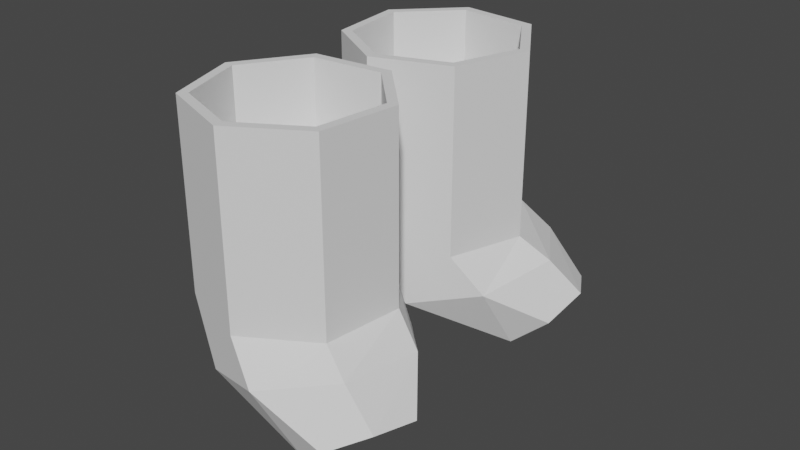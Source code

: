 # Source: Boots.blend  (saved by Blender 3.4.6; exported with 4.5.12 LTS)
import bpy
from mathutils import Matrix  # noqa: F401  (used for matrix-valued properties, if any)

bpy.ops.wm.read_factory_settings(use_empty=True)
scene = bpy.context.scene
scene.name = 'Scene'

# ---- collections
col_collection = bpy.data.collections.new('Collection'); scene.collection.children.link(col_collection)

# ---- world
world_world = bpy.data.worlds.new('World'); scene.world = world_world
world_world.use_nodes = True; world_world.node_tree.nodes.clear()
_N = world_world.node_tree.nodes; _L = world_world.node_tree.links
n0 = _N.new('ShaderNodeOutputWorld'); n0.name = 'World Output'; n0.location = (300, 300)
n1 = _N.new('ShaderNodeBackground'); n1.name = 'Background'; n1.location = (10, 300)
n1.inputs[0].default_value = (0.05088, 0.05088, 0.05088, 1.0)
_L.new(n1.outputs[0], n0.inputs[0])
n0.is_active_output = True
world_world.color = (0.05088, 0.05088, 0.05088)
world_world.use_sun_shadow = False
world_world.sun_shadow_jitter_overblur = 0.0

# ---- meshes
me_cylinder = bpy.data.meshes.new('Cylinder')
me_cylinder.from_pydata([(0.0, 1.0, -1.0), (0.0, 0.8914, 1.0), (0.7818, 0.6235, -1.0), (0.6969, 0.5558, 1.0), (0.9749, -0.2225, -1.0), (0.869, -0.1984, 1.0), (0.4339, -0.901, -1.0), (0.3868, -0.8031, 1.0), (-0.4339, -0.901, -1.0), (-0.3868, -0.8031, 1.0), (-0.9749, -0.2225, -1.0), (-0.869, -0.1984, 1.0), (-0.7818, 0.6235, -1.0), (-0.6969, 0.5558, 1.0), (0.3748, 1.0, -1.51), (1.122, 0.6235, -1.281), (1.307, -0.2225, -1.224), (0.7897, -0.901, -1.383), (-0.04, -0.901, -1.637), (-0.5573, -0.2225, -1.796), (-0.3727, 0.6235, -1.739), (1.202, 0.3604, -1.954), (1.422, 0.2247, -1.779), (1.477, -0.0802, -1.736), (1.324, -0.3247, -1.857), (1.079, -0.3247, -2.051), (0.9262, -0.0802, -2.172), (0.9807, 0.2247, -2.129), (1.202, 0.5735, -1.954), (1.553, 0.3576, -1.676), (1.64, -0.1276, -1.607), (1.397, -0.5167, -1.8), (1.007, -0.5167, -2.109), (0.7633, -0.1276, -2.302), (0.8501, 0.3576, -2.233), (1.112, 0.3604, -1.841), (1.332, 0.2247, -1.666), (1.387, -0.0802, -1.622), (1.234, -0.3247, -1.743), (0.989, -0.3247, -1.938), (0.8362, -0.0802, -2.059), (0.8907, 0.2247, -2.016), (0.7818, 0.6235, 1.0), (0.0, 1.0, 1.0), (0.9749, -0.2225, 1.0), (0.4339, -0.901, 1.0), (-0.4339, -0.901, 1.0), (-0.9749, -0.2225, 1.0), (-0.7818, 0.6235, 1.0), (0.6969, 0.5558, 0.1419), (0.0, 0.8914, 0.1419), (0.869, -0.1984, 0.1419), (0.3868, -0.8031, 0.1419), (-0.3868, -0.8031, 0.1419), (-0.869, -0.1984, 0.1419), (-0.6969, 0.5558, 0.1419)], [], [(0, 43, 42, 2), (2, 42, 44, 4), (4, 44, 45, 6), (6, 45, 46, 8), (8, 46, 47, 10), (11, 9, 53, 54), (10, 47, 48, 12), (12, 48, 43, 0), (10, 12, 20, 19), (20, 14, 28, 34), (6, 8, 18, 17), (12, 0, 14, 20), (2, 4, 16, 15), (8, 10, 19, 18), (0, 2, 15, 14), (4, 6, 17, 16), (25, 26, 40, 39), (18, 19, 33, 32), (16, 17, 31, 30), (14, 15, 29, 28), (19, 20, 34, 33), (17, 18, 32, 31), (15, 16, 30, 29), (22, 21, 28, 29), (23, 22, 29, 30), (24, 23, 30, 31), (25, 24, 31, 32), (26, 25, 32, 33), (27, 26, 33, 34), (21, 27, 34, 28), (35, 36, 37, 38, 39, 40, 41), (23, 24, 38, 37), (21, 22, 36, 35), (26, 27, 41, 40), (24, 25, 39, 38), (22, 23, 37, 36), (27, 21, 35, 41), (1, 3, 42, 43), (3, 5, 44, 42), (5, 7, 45, 44), (7, 9, 46, 45), (9, 11, 47, 46), (11, 13, 48, 47), (13, 1, 43, 48), (49, 50, 55, 54, 53, 52, 51), (7, 5, 51, 52), (3, 1, 50, 49), (13, 11, 54, 55), (9, 7, 52, 53), (5, 3, 49, 51), (1, 13, 55, 50)])
_uv = me_cylinder.uv_layers.new(name='UVMap')
_uv.uv.foreach_set('vector', [1.0, 0.5, 1.0, 1.0, 0.8571, 1.0, 0.8571, 0.5, 0.8571, 0.5, 0.8571, 1.0, 0.7143, 1.0, 0.7143, 0.5, 0.7143, 0.5, 0.7143, 1.0, 0.5714, 1.0, 0.5714, 0.5, 0.5714, 0.5, 0.5714, 1.0, 0.4286, 1.0, 0.4286, 0.5, 0.4286, 0.5, 0.4286, 1.0, 0.2857, 1.0, 0.2857, 0.5, 0.04143, 0.2024, 0.1572, 0.05725, 0.1572, 0.05725, 0.04143, 0.2024, 0.2857, 0.5, 0.2857, 1.0, 0.1429, 1.0, 0.1429, 0.5, 0.1429, 0.5, 0.1429, 1.0, 2.98e-08, 1.0, 2.98e-08, 0.5, 0.2857, 0.5, 0.1429, 0.5, 0.1429, 0.5, 0.2857, 0.5, 0.1429, 0.5, 2.98e-08, 0.5, 2.98e-08, 0.5, 0.1429, 0.5, 0.5714, 0.5, 0.4286, 0.5, 0.4286, 0.5, 0.5714, 0.5, 0.1429, 0.5, 2.98e-08, 0.5, 2.98e-08, 0.5, 0.1429, 0.5, 0.8571, 0.5, 0.7143, 0.5, 0.7143, 0.5, 0.8571, 0.5, 0.4286, 0.5, 0.2857, 0.5, 0.2857, 0.5, 0.4286, 0.5, 1.0, 0.5, 0.8571, 0.5, 0.8571, 0.5, 1.0, 0.5, 0.7143, 0.5, 0.5714, 0.5, 0.5714, 0.5, 0.7143, 0.5, 0.6846, 0.1141, 0.603, 0.2164, 0.603, 0.2164, 0.6846, 0.1141, 0.4286, 0.5, 0.2857, 0.5, 0.2857, 0.5, 0.4286, 0.5, 0.7143, 0.5, 0.5714, 0.5, 0.5714, 0.5, 0.7143, 0.5, 1.0, 0.5, 0.8571, 0.5, 0.8571, 0.5, 1.0, 0.5, 0.2857, 0.5, 0.1429, 0.5, 0.1429, 0.5, 0.2857, 0.5, 0.5714, 0.5, 0.4286, 0.5, 0.4286, 0.5, 0.5714, 0.5, 0.8571, 0.5, 0.7143, 0.5, 0.7143, 0.5, 0.8571, 0.5, 0.8679, 0.344, 0.75, 0.4008, 0.75, 0.49, 0.9376, 0.3996, 0.897, 0.2164, 0.8679, 0.344, 0.9376, 0.3996, 0.984, 0.1966, 0.8154, 0.1141, 0.897, 0.2164, 0.984, 0.1966, 0.8541, 0.03377, 0.6846, 0.1141, 0.8154, 0.1141, 0.8541, 0.03377, 0.6459, 0.03377, 0.603, 0.2164, 0.6846, 0.1141, 0.6459, 0.03377, 0.516, 0.1966, 0.6321, 0.344, 0.603, 0.2164, 0.516, 0.1966, 0.5624, 0.3996, 0.75, 0.4008, 0.6321, 0.344, 0.5624, 0.3996, 0.75, 0.49, 0.75, 0.4008, 0.8679, 0.344, 0.897, 0.2164, 0.8154, 0.1141, 0.6846, 0.1141, 0.603, 0.2164, 0.6321, 0.344, 0.897, 0.2164, 0.8154, 0.1141, 0.8154, 0.1141, 0.897, 0.2164, 0.75, 0.4008, 0.8679, 0.344, 0.8679, 0.344, 0.75, 0.4008, 0.603, 0.2164, 0.6321, 0.344, 0.6321, 0.344, 0.603, 0.2164, 0.8154, 0.1141, 0.6846, 0.1141, 0.6846, 0.1141, 0.8154, 0.1141, 0.8679, 0.344, 0.897, 0.2164, 0.897, 0.2164, 0.8679, 0.344, 0.6321, 0.344, 0.75, 0.4008, 0.75, 0.4008, 0.6321, 0.344, 0.25, 0.4639, 0.4173, 0.3834, 0.4376, 0.3996, 0.25, 0.49, 0.4173, 0.3834, 0.4586, 0.2024, 0.484, 0.1966, 0.4376, 0.3996, 0.4586, 0.2024, 0.3428, 0.05725, 0.3541, 0.03377, 0.484, 0.1966, 0.3428, 0.05725, 0.1572, 0.05725, 0.1459, 0.03377, 0.3541, 0.03377, 0.1572, 0.05725, 0.04143, 0.2024, 0.01602, 0.1966, 0.1459, 0.03377, 0.04143, 0.2024, 0.08274, 0.3834, 0.06236, 0.3996, 0.01602, 0.1966, 0.08274, 0.3834, 0.25, 0.4639, 0.25, 0.49, 0.06236, 0.3996, 0.4173, 0.3834, 0.25, 0.4639, 0.08274, 0.3834, 0.04143, 0.2024, 0.1572, 0.05725, 0.3428, 0.05725, 0.4586, 0.2024, 0.3428, 0.05725, 0.4586, 0.2024, 0.4586, 0.2024, 0.3428, 0.05725, 0.4173, 0.3834, 0.25, 0.4639, 0.25, 0.4639, 0.4173, 0.3834, 0.08274, 0.3834, 0.04143, 0.2024, 0.04143, 0.2024, 0.08274, 0.3834, 0.1572, 0.05725, 0.3428, 0.05725, 0.3428, 0.05725, 0.1572, 0.05725, 0.4586, 0.2024, 0.4173, 0.3834, 0.4173, 0.3834, 0.4586, 0.2024, 0.25, 0.4639, 0.08274, 0.3834, 0.08274, 0.3834, 0.25, 0.4639])
me_cylinder.update()
me_cylinder_001 = bpy.data.meshes.new('Cylinder.001')
me_cylinder_001.from_pydata([(0.0, 1.0, -1.0), (0.0, 0.8914, 1.0), (0.7818, 0.6235, -1.0), (0.6969, 0.5558, 1.0), (0.9749, -0.2225, -1.0), (0.869, -0.1984, 1.0), (0.4339, -0.901, -1.0), (0.3868, -0.8031, 1.0), (-0.4339, -0.901, -1.0), (-0.3868, -0.8031, 1.0), (-0.9749, -0.2225, -1.0), (-0.869, -0.1984, 1.0), (-0.7818, 0.6235, -1.0), (-0.6969, 0.5558, 1.0), (0.3748, 1.0, -1.51), (1.122, 0.6235, -1.281), (1.307, -0.2225, -1.224), (0.7897, -0.901, -1.383), (-0.04, -0.901, -1.637), (-0.5573, -0.2225, -1.796), (-0.3727, 0.6235, -1.739), (1.202, 0.3604, -1.954), (1.422, 0.2247, -1.779), (1.477, -0.0802, -1.736), (1.324, -0.3247, -1.857), (1.079, -0.3247, -2.051), (0.9262, -0.0802, -2.172), (0.9807, 0.2247, -2.129), (1.202, 0.5735, -1.954), (1.553, 0.3576, -1.676), (1.64, -0.1276, -1.607), (1.397, -0.5167, -1.8), (1.007, -0.5167, -2.109), (0.7633, -0.1276, -2.302), (0.8501, 0.3576, -2.233), (1.112, 0.3604, -1.841), (1.332, 0.2247, -1.666), (1.387, -0.0802, -1.622), (1.234, -0.3247, -1.743), (0.989, -0.3247, -1.938), (0.8362, -0.0802, -2.059), (0.8907, 0.2247, -2.016), (0.7818, 0.6235, 1.0), (0.0, 1.0, 1.0), (0.9749, -0.2225, 1.0), (0.4339, -0.901, 1.0), (-0.4339, -0.901, 1.0), (-0.9749, -0.2225, 1.0), (-0.7818, 0.6235, 1.0), (0.6969, 0.5558, 0.1419), (0.0, 0.8914, 0.1419), (0.869, -0.1984, 0.1419), (0.3868, -0.8031, 0.1419), (-0.3868, -0.8031, 0.1419), (-0.869, -0.1984, 0.1419), (-0.6969, 0.5558, 0.1419)], [], [(0, 43, 42, 2), (2, 42, 44, 4), (4, 44, 45, 6), (6, 45, 46, 8), (8, 46, 47, 10), (11, 9, 53, 54), (10, 47, 48, 12), (12, 48, 43, 0), (10, 12, 20, 19), (20, 14, 28, 34), (6, 8, 18, 17), (12, 0, 14, 20), (2, 4, 16, 15), (8, 10, 19, 18), (0, 2, 15, 14), (4, 6, 17, 16), (25, 26, 40, 39), (18, 19, 33, 32), (16, 17, 31, 30), (14, 15, 29, 28), (19, 20, 34, 33), (17, 18, 32, 31), (15, 16, 30, 29), (22, 21, 28, 29), (23, 22, 29, 30), (24, 23, 30, 31), (25, 24, 31, 32), (26, 25, 32, 33), (27, 26, 33, 34), (21, 27, 34, 28), (35, 36, 37, 38, 39, 40, 41), (23, 24, 38, 37), (21, 22, 36, 35), (26, 27, 41, 40), (24, 25, 39, 38), (22, 23, 37, 36), (27, 21, 35, 41), (1, 3, 42, 43), (3, 5, 44, 42), (5, 7, 45, 44), (7, 9, 46, 45), (9, 11, 47, 46), (11, 13, 48, 47), (13, 1, 43, 48), (49, 50, 55, 54, 53, 52, 51), (7, 5, 51, 52), (3, 1, 50, 49), (13, 11, 54, 55), (9, 7, 52, 53), (5, 3, 49, 51), (1, 13, 55, 50)])
_uv = me_cylinder_001.uv_layers.new(name='UVMap')
_uv.uv.foreach_set('vector', [1.0, 0.5, 1.0, 1.0, 0.8571, 1.0, 0.8571, 0.5, 0.8571, 0.5, 0.8571, 1.0, 0.7143, 1.0, 0.7143, 0.5, 0.7143, 0.5, 0.7143, 1.0, 0.5714, 1.0, 0.5714, 0.5, 0.5714, 0.5, 0.5714, 1.0, 0.4286, 1.0, 0.4286, 0.5, 0.4286, 0.5, 0.4286, 1.0, 0.2857, 1.0, 0.2857, 0.5, 0.04143, 0.2024, 0.1572, 0.05725, 0.1572, 0.05725, 0.04143, 0.2024, 0.2857, 0.5, 0.2857, 1.0, 0.1429, 1.0, 0.1429, 0.5, 0.1429, 0.5, 0.1429, 1.0, 2.98e-08, 1.0, 2.98e-08, 0.5, 0.2857, 0.5, 0.1429, 0.5, 0.1429, 0.5, 0.2857, 0.5, 0.1429, 0.5, 2.98e-08, 0.5, 2.98e-08, 0.5, 0.1429, 0.5, 0.5714, 0.5, 0.4286, 0.5, 0.4286, 0.5, 0.5714, 0.5, 0.1429, 0.5, 2.98e-08, 0.5, 2.98e-08, 0.5, 0.1429, 0.5, 0.8571, 0.5, 0.7143, 0.5, 0.7143, 0.5, 0.8571, 0.5, 0.4286, 0.5, 0.2857, 0.5, 0.2857, 0.5, 0.4286, 0.5, 1.0, 0.5, 0.8571, 0.5, 0.8571, 0.5, 1.0, 0.5, 0.7143, 0.5, 0.5714, 0.5, 0.5714, 0.5, 0.7143, 0.5, 0.6846, 0.1141, 0.603, 0.2164, 0.603, 0.2164, 0.6846, 0.1141, 0.4286, 0.5, 0.2857, 0.5, 0.2857, 0.5, 0.4286, 0.5, 0.7143, 0.5, 0.5714, 0.5, 0.5714, 0.5, 0.7143, 0.5, 1.0, 0.5, 0.8571, 0.5, 0.8571, 0.5, 1.0, 0.5, 0.2857, 0.5, 0.1429, 0.5, 0.1429, 0.5, 0.2857, 0.5, 0.5714, 0.5, 0.4286, 0.5, 0.4286, 0.5, 0.5714, 0.5, 0.8571, 0.5, 0.7143, 0.5, 0.7143, 0.5, 0.8571, 0.5, 0.8679, 0.344, 0.75, 0.4008, 0.75, 0.49, 0.9376, 0.3996, 0.897, 0.2164, 0.8679, 0.344, 0.9376, 0.3996, 0.984, 0.1966, 0.8154, 0.1141, 0.897, 0.2164, 0.984, 0.1966, 0.8541, 0.03377, 0.6846, 0.1141, 0.8154, 0.1141, 0.8541, 0.03377, 0.6459, 0.03377, 0.603, 0.2164, 0.6846, 0.1141, 0.6459, 0.03377, 0.516, 0.1966, 0.6321, 0.344, 0.603, 0.2164, 0.516, 0.1966, 0.5624, 0.3996, 0.75, 0.4008, 0.6321, 0.344, 0.5624, 0.3996, 0.75, 0.49, 0.75, 0.4008, 0.8679, 0.344, 0.897, 0.2164, 0.8154, 0.1141, 0.6846, 0.1141, 0.603, 0.2164, 0.6321, 0.344, 0.897, 0.2164, 0.8154, 0.1141, 0.8154, 0.1141, 0.897, 0.2164, 0.75, 0.4008, 0.8679, 0.344, 0.8679, 0.344, 0.75, 0.4008, 0.603, 0.2164, 0.6321, 0.344, 0.6321, 0.344, 0.603, 0.2164, 0.8154, 0.1141, 0.6846, 0.1141, 0.6846, 0.1141, 0.8154, 0.1141, 0.8679, 0.344, 0.897, 0.2164, 0.897, 0.2164, 0.8679, 0.344, 0.6321, 0.344, 0.75, 0.4008, 0.75, 0.4008, 0.6321, 0.344, 0.25, 0.4639, 0.4173, 0.3834, 0.4376, 0.3996, 0.25, 0.49, 0.4173, 0.3834, 0.4586, 0.2024, 0.484, 0.1966, 0.4376, 0.3996, 0.4586, 0.2024, 0.3428, 0.05725, 0.3541, 0.03377, 0.484, 0.1966, 0.3428, 0.05725, 0.1572, 0.05725, 0.1459, 0.03377, 0.3541, 0.03377, 0.1572, 0.05725, 0.04143, 0.2024, 0.01602, 0.1966, 0.1459, 0.03377, 0.04143, 0.2024, 0.08274, 0.3834, 0.06236, 0.3996, 0.01602, 0.1966, 0.08274, 0.3834, 0.25, 0.4639, 0.25, 0.49, 0.06236, 0.3996, 0.4173, 0.3834, 0.25, 0.4639, 0.08274, 0.3834, 0.04143, 0.2024, 0.1572, 0.05725, 0.3428, 0.05725, 0.4586, 0.2024, 0.3428, 0.05725, 0.4586, 0.2024, 0.4586, 0.2024, 0.3428, 0.05725, 0.4173, 0.3834, 0.25, 0.4639, 0.25, 0.4639, 0.4173, 0.3834, 0.08274, 0.3834, 0.04143, 0.2024, 0.04143, 0.2024, 0.08274, 0.3834, 0.1572, 0.05725, 0.3428, 0.05725, 0.3428, 0.05725, 0.1572, 0.05725, 0.4586, 0.2024, 0.4173, 0.3834, 0.4173, 0.3834, 0.4586, 0.2024, 0.25, 0.4639, 0.08274, 0.3834, 0.08274, 0.3834, 0.25, 0.4639])
me_cylinder_001.update()

# ---- objects
ob_cylinder = bpy.data.objects.new('Cylinder', me_cylinder)
ob_cylinder_001 = bpy.data.objects.new('Cylinder.001', me_cylinder_001)

# ---- transforms, parenting, visibility, modifiers, constraints
ob_cylinder.location = (0.0, -1.028, 1.794)
ob_cylinder.rotation_euler = (0.0, -0.0, -0.3491)
ob_cylinder_001.location = (0.0, 1.068, 1.794)
ob_cylinder_001.rotation_euler = (0.0, -0.0, 0.3491)

# ---- collection membership
col_collection.objects.link(ob_cylinder)
col_collection.objects.link(ob_cylinder_001)

# ---- scene / render settings (as saved in the file)
scene.frame_start = 1; scene.frame_end = 250; scene.frame_set(1)
scene.render.engine = 'BLENDER_EEVEE_NEXT'
scene.cycles.sampling_pattern = 'TABULATED_SOBOL'
scene.cycles.use_light_tree = False
scene.view_settings.view_transform = 'Filmic'
bpy.context.view_layer.update()

# ---- added for rendering (the .blend has no active camera and no usable light): camera, sun
cam_auto = bpy.data.cameras.new('AutoCamera')
cam_auto.lens = 50.0
cam_auto.sensor_width = 36.0
cam_auto.clip_end = 1000.0
ob_auto_camera = bpy.data.objects.new('AutoCamera', cam_auto)
scene.collection.objects.link(ob_auto_camera)
ob_auto_camera.location = (6.57391, -7.44709, 6.15261)
ob_auto_camera.rotation_euler = (1.09748, -7.21219e-08, 0.694738)
scene.camera = ob_auto_camera
light_auto_sun = bpy.data.lights.new('AutoSun', 'SUN')
light_auto_sun.energy = 3.0
light_auto_sun.angle = 0.0523599
ob_auto_sun = bpy.data.objects.new('AutoSun', light_auto_sun)
scene.collection.objects.link(ob_auto_sun)
ob_auto_sun.rotation_euler = (0.872665, 0.174533, 0.523599)
bpy.context.view_layer.update()
